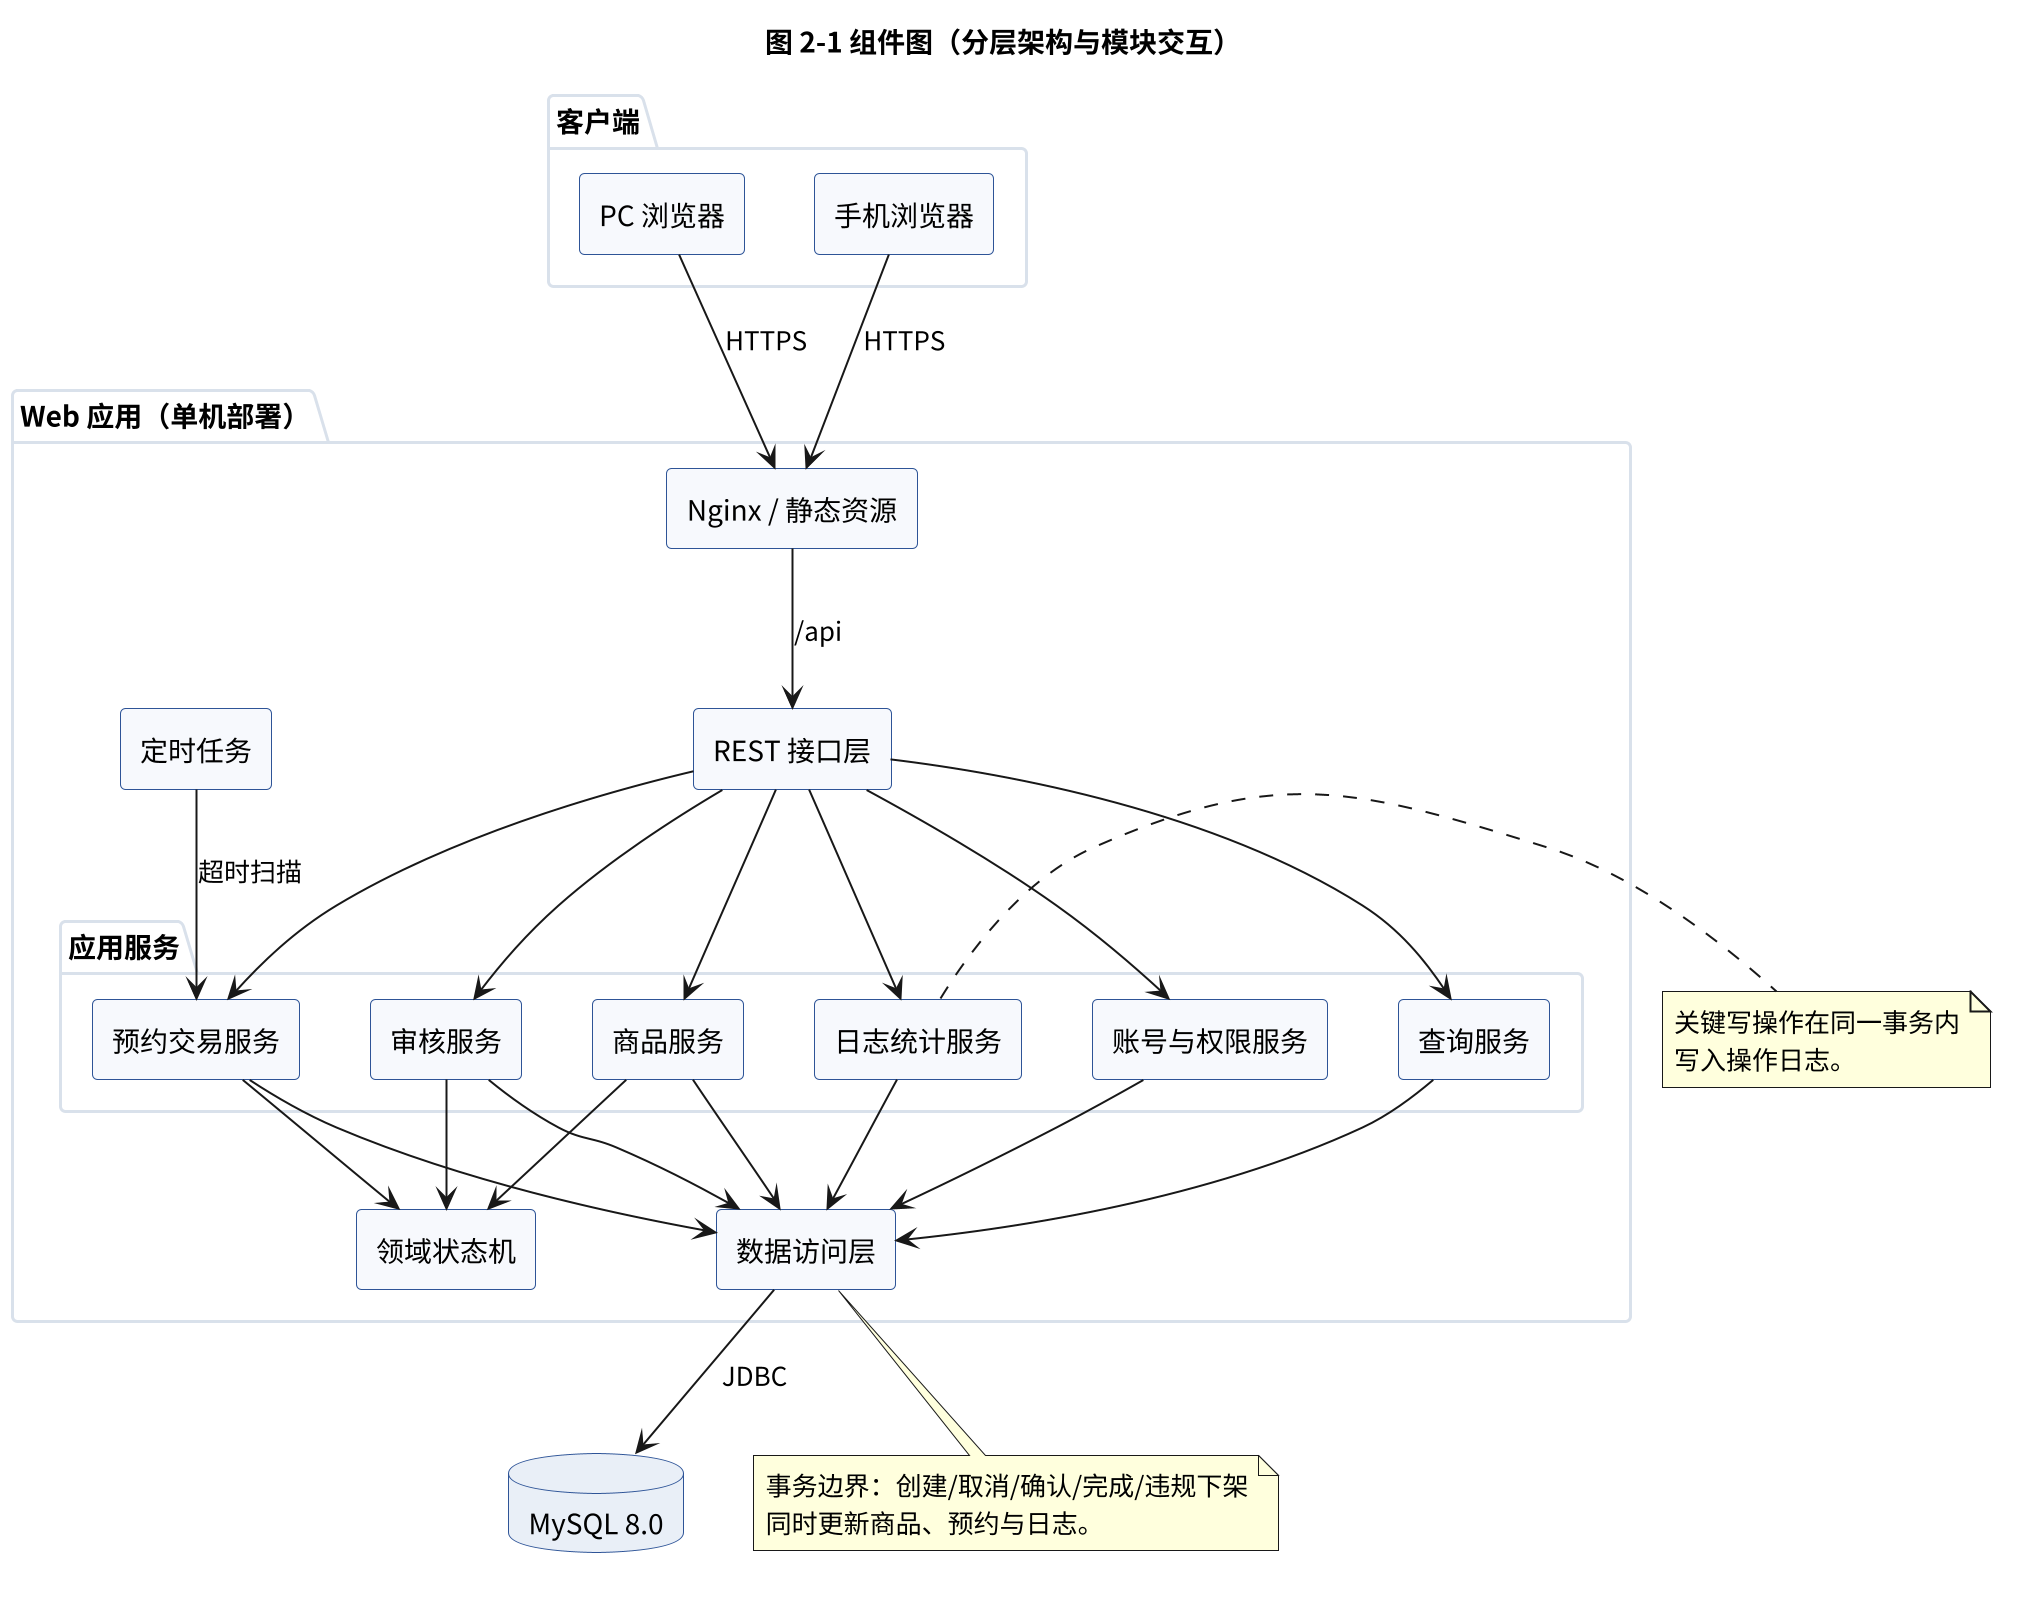

The diagram above was rendered by PlantUML. Its source (embedded in the PNG):
@startuml
scale 2
skinparam backgroundColor #FFFFFF
skinparam defaultFontName "Noto Sans CJK SC"
skinparam shadowing false
skinparam componentStyle rectangle
skinparam componentBackgroundColor #F7F9FC
skinparam componentBorderColor #2F5597
skinparam packageBackgroundColor #FFFFFF
skinparam packageBorderColor #D9E0EA
skinparam databaseBackgroundColor #E8EEF7
skinparam databaseBorderColor #2F5597

title 图 2-1 组件图（分层架构与模块交互）

package "客户端" {
  [PC 浏览器]
  [手机浏览器]
}

package "Web 应用（单机部署）" {
  [Nginx / 静态资源]
  [REST 接口层]

  package "应用服务" {
    [账号与权限服务]
    [商品服务]
    [审核服务]
    [查询服务]
    [预约交易服务]
    [日志统计服务]
  }

  [领域状态机]
  [数据访问层]
  [定时任务]
}

database "MySQL 8.0" as DB

[PC 浏览器] --> [Nginx / 静态资源] : HTTPS
[手机浏览器] --> [Nginx / 静态资源] : HTTPS
[Nginx / 静态资源] --> [REST 接口层] : /api

[REST 接口层] --> [账号与权限服务]
[REST 接口层] --> [商品服务]
[REST 接口层] --> [审核服务]
[REST 接口层] --> [查询服务]
[REST 接口层] --> [预约交易服务]
[REST 接口层] --> [日志统计服务]

[商品服务] --> [领域状态机]
[审核服务] --> [领域状态机]
[预约交易服务] --> [领域状态机]

[账号与权限服务] --> [数据访问层]
[商品服务] --> [数据访问层]
[审核服务] --> [数据访问层]
[查询服务] --> [数据访问层]
[预约交易服务] --> [数据访问层]
[日志统计服务] --> [数据访问层]

[数据访问层] --> DB : JDBC
[定时任务] --> [预约交易服务] : 超时扫描

note right of [日志统计服务]
  关键写操作在同一事务内
  写入操作日志。
end note

note bottom of [数据访问层]
  事务边界：创建/取消/确认/完成/违规下架
  同时更新商品、预约与日志。
end note

@enduml